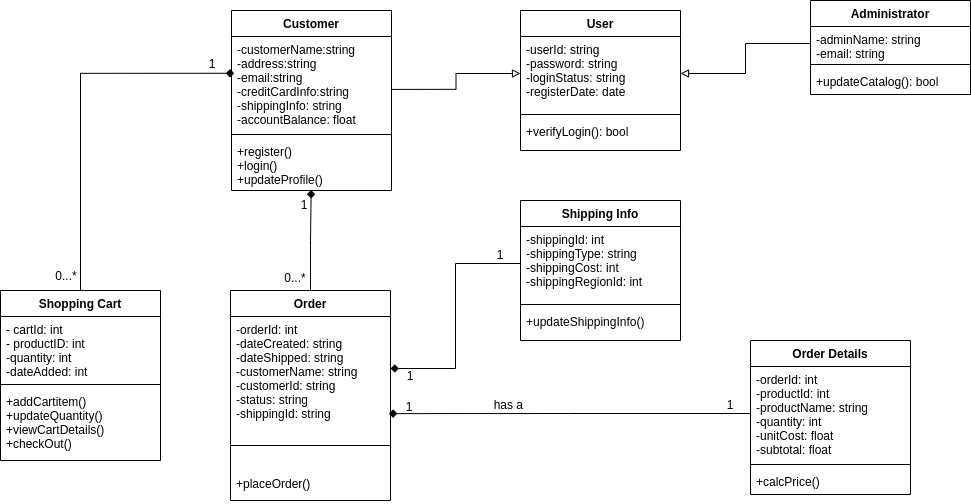

The diagram above was exported from draw.io. Its source (the exported page's mxGraphModel, read from the mxfile embedded in the PNG):
<mxGraphModel dx="2220" dy="758" grid="1" gridSize="10" guides="1" tooltips="1" connect="1" arrows="1" fold="1" page="1" pageScale="1" pageWidth="1169" pageHeight="827" math="0" shadow="0">
  <root>
    <mxCell id="0" />
    <mxCell id="1" parent="0" />
    <mxCell id="7CCaNFhgK4USpmJPC_rp-38" style="edgeStyle=orthogonalEdgeStyle;rounded=0;orthogonalLoop=1;jettySize=auto;html=1;entryX=0.017;entryY=0.391;entryDx=0;entryDy=0;entryPerimeter=0;endArrow=diamond;endFill=1;" edge="1" parent="1" source="7CCaNFhgK4USpmJPC_rp-9" target="7CCaNFhgK4USpmJPC_rp-14">
      <mxGeometry relative="1" as="geometry" />
    </mxCell>
    <mxCell id="7CCaNFhgK4USpmJPC_rp-9" value="Shopping Cart" style="swimlane;fontStyle=1;align=center;verticalAlign=top;childLayout=stackLayout;horizontal=1;startSize=26;horizontalStack=0;resizeParent=1;resizeParentMax=0;resizeLast=0;collapsible=1;marginBottom=0;movable=1;resizable=1;rotatable=1;deletable=1;editable=1;connectable=1;" vertex="1" parent="1">
      <mxGeometry x="20" y="460" width="160" height="170" as="geometry" />
    </mxCell>
    <mxCell id="7CCaNFhgK4USpmJPC_rp-10" value="- cartId: int&#10;- productID: int&#10;-quantity: int&#10;-dateAdded: int" style="text;strokeColor=none;fillColor=none;align=left;verticalAlign=top;spacingLeft=4;spacingRight=4;overflow=hidden;rotatable=0;points=[[0,0.5],[1,0.5]];portConstraint=eastwest;" vertex="1" parent="7CCaNFhgK4USpmJPC_rp-9">
      <mxGeometry y="26" width="160" height="64" as="geometry" />
    </mxCell>
    <mxCell id="7CCaNFhgK4USpmJPC_rp-11" value="" style="line;strokeWidth=1;fillColor=none;align=left;verticalAlign=middle;spacingTop=-1;spacingLeft=3;spacingRight=3;rotatable=0;labelPosition=right;points=[];portConstraint=eastwest;" vertex="1" parent="7CCaNFhgK4USpmJPC_rp-9">
      <mxGeometry y="90" width="160" height="8" as="geometry" />
    </mxCell>
    <mxCell id="7CCaNFhgK4USpmJPC_rp-12" value="+addCartitem()&#10;+updateQuantity()&#10;+viewCartDetails()&#10;+checkOut()" style="text;strokeColor=none;fillColor=none;align=left;verticalAlign=top;spacingLeft=4;spacingRight=4;overflow=hidden;rotatable=0;points=[[0,0.5],[1,0.5]];portConstraint=eastwest;" vertex="1" parent="7CCaNFhgK4USpmJPC_rp-9">
      <mxGeometry y="98" width="160" height="72" as="geometry" />
    </mxCell>
    <mxCell id="7CCaNFhgK4USpmJPC_rp-13" value="Customer&#10;" style="swimlane;fontStyle=1;align=center;verticalAlign=top;childLayout=stackLayout;horizontal=1;startSize=26;horizontalStack=0;resizeParent=1;resizeParentMax=0;resizeLast=0;collapsible=1;marginBottom=0;movable=1;resizable=1;rotatable=1;deletable=1;editable=1;connectable=1;" vertex="1" parent="1">
      <mxGeometry x="251" y="180" width="160" height="180" as="geometry" />
    </mxCell>
    <mxCell id="7CCaNFhgK4USpmJPC_rp-14" value="-customerName:string&#10;-address:string&#10;-email:string&#10;-creditCardInfo:string&#10;-shippingInfo: string&#10;-accountBalance: float" style="text;strokeColor=none;fillColor=none;align=left;verticalAlign=top;spacingLeft=4;spacingRight=4;overflow=hidden;rotatable=0;points=[[0,0.5],[1,0.5]];portConstraint=eastwest;" vertex="1" parent="7CCaNFhgK4USpmJPC_rp-13">
      <mxGeometry y="26" width="160" height="94" as="geometry" />
    </mxCell>
    <mxCell id="7CCaNFhgK4USpmJPC_rp-15" value="" style="line;strokeWidth=1;fillColor=none;align=left;verticalAlign=middle;spacingTop=-1;spacingLeft=3;spacingRight=3;rotatable=0;labelPosition=right;points=[];portConstraint=eastwest;" vertex="1" parent="7CCaNFhgK4USpmJPC_rp-13">
      <mxGeometry y="120" width="160" height="8" as="geometry" />
    </mxCell>
    <mxCell id="7CCaNFhgK4USpmJPC_rp-16" value="+register()&#10;+login()&#10;+updateProfile()" style="text;strokeColor=none;fillColor=none;align=left;verticalAlign=top;spacingLeft=4;spacingRight=4;overflow=hidden;rotatable=0;points=[[0,0.5],[1,0.5]];portConstraint=eastwest;" vertex="1" parent="7CCaNFhgK4USpmJPC_rp-13">
      <mxGeometry y="128" width="160" height="52" as="geometry" />
    </mxCell>
    <mxCell id="7CCaNFhgK4USpmJPC_rp-40" style="edgeStyle=orthogonalEdgeStyle;rounded=0;orthogonalLoop=1;jettySize=auto;html=1;exitX=0.5;exitY=0;exitDx=0;exitDy=0;entryX=0.498;entryY=0.991;entryDx=0;entryDy=0;entryPerimeter=0;endArrow=diamond;endFill=1;" edge="1" parent="1" source="7CCaNFhgK4USpmJPC_rp-17" target="7CCaNFhgK4USpmJPC_rp-16">
      <mxGeometry relative="1" as="geometry" />
    </mxCell>
    <mxCell id="7CCaNFhgK4USpmJPC_rp-17" value="Order" style="swimlane;fontStyle=1;align=center;verticalAlign=top;childLayout=stackLayout;horizontal=1;startSize=26;horizontalStack=0;resizeParent=1;resizeParentMax=0;resizeLast=0;collapsible=1;marginBottom=0;movable=1;resizable=1;rotatable=1;deletable=1;editable=1;connectable=1;" vertex="1" parent="1">
      <mxGeometry x="250" y="460" width="160" height="210" as="geometry" />
    </mxCell>
    <mxCell id="7CCaNFhgK4USpmJPC_rp-18" value="-orderId: int&#10;-dateCreated: string&#10;-dateShipped: string&#10;-customerName: string&#10;-customerId: string&#10;-status: string&#10;-shippingId: string" style="text;strokeColor=none;fillColor=none;align=left;verticalAlign=top;spacingLeft=4;spacingRight=4;overflow=hidden;rotatable=1;points=[[0,0.5],[1,0.5]];portConstraint=eastwest;movable=1;resizable=1;deletable=1;editable=1;connectable=1;" vertex="1" parent="7CCaNFhgK4USpmJPC_rp-17">
      <mxGeometry y="26" width="160" height="104" as="geometry" />
    </mxCell>
    <mxCell id="7CCaNFhgK4USpmJPC_rp-19" value="" style="line;strokeWidth=1;fillColor=none;align=left;verticalAlign=middle;spacingTop=-1;spacingLeft=3;spacingRight=3;rotatable=0;labelPosition=right;points=[];portConstraint=eastwest;" vertex="1" parent="7CCaNFhgK4USpmJPC_rp-17">
      <mxGeometry y="130" width="160" height="50" as="geometry" />
    </mxCell>
    <mxCell id="7CCaNFhgK4USpmJPC_rp-20" value="+placeOrder()" style="text;strokeColor=none;fillColor=none;align=left;verticalAlign=top;spacingLeft=4;spacingRight=4;overflow=hidden;rotatable=0;points=[[0,0.5],[1,0.5]];portConstraint=eastwest;" vertex="1" parent="7CCaNFhgK4USpmJPC_rp-17">
      <mxGeometry y="180" width="160" height="30" as="geometry" />
    </mxCell>
    <mxCell id="7CCaNFhgK4USpmJPC_rp-21" value="User" style="swimlane;fontStyle=1;align=center;verticalAlign=top;childLayout=stackLayout;horizontal=1;startSize=26;horizontalStack=0;resizeParent=1;resizeParentMax=0;resizeLast=0;collapsible=1;marginBottom=0;movable=0;resizable=0;rotatable=0;deletable=0;editable=0;connectable=0;" vertex="1" parent="1">
      <mxGeometry x="540" y="180" width="160" height="140" as="geometry" />
    </mxCell>
    <mxCell id="7CCaNFhgK4USpmJPC_rp-22" value="-userId: string&#10;-password: string&#10;-loginStatus: string&#10;-registerDate: date" style="text;strokeColor=none;fillColor=none;align=left;verticalAlign=top;spacingLeft=4;spacingRight=4;overflow=hidden;rotatable=0;points=[[0,0.5],[1,0.5]];portConstraint=eastwest;" vertex="1" parent="7CCaNFhgK4USpmJPC_rp-21">
      <mxGeometry y="26" width="160" height="74" as="geometry" />
    </mxCell>
    <mxCell id="7CCaNFhgK4USpmJPC_rp-23" value="" style="line;strokeWidth=1;fillColor=none;align=left;verticalAlign=middle;spacingTop=-1;spacingLeft=3;spacingRight=3;rotatable=0;labelPosition=right;points=[];portConstraint=eastwest;" vertex="1" parent="7CCaNFhgK4USpmJPC_rp-21">
      <mxGeometry y="100" width="160" height="8" as="geometry" />
    </mxCell>
    <mxCell id="7CCaNFhgK4USpmJPC_rp-24" value="+verifyLogin(): bool" style="text;strokeColor=none;fillColor=none;align=left;verticalAlign=top;spacingLeft=4;spacingRight=4;overflow=hidden;rotatable=0;points=[[0,0.5],[1,0.5]];portConstraint=eastwest;" vertex="1" parent="7CCaNFhgK4USpmJPC_rp-21">
      <mxGeometry y="108" width="160" height="32" as="geometry" />
    </mxCell>
    <mxCell id="7CCaNFhgK4USpmJPC_rp-25" value="Shipping Info" style="swimlane;fontStyle=1;align=center;verticalAlign=top;childLayout=stackLayout;horizontal=1;startSize=26;horizontalStack=0;resizeParent=1;resizeParentMax=0;resizeLast=0;collapsible=1;marginBottom=0;movable=0;resizable=0;rotatable=0;deletable=0;editable=0;connectable=0;" vertex="1" parent="1">
      <mxGeometry x="540" y="370" width="160" height="140" as="geometry" />
    </mxCell>
    <mxCell id="7CCaNFhgK4USpmJPC_rp-26" value="-shippingId: int&#10;-shippingType: string&#10;-shippingCost: int&#10;-shippingRegionId: int" style="text;strokeColor=none;fillColor=none;align=left;verticalAlign=top;spacingLeft=4;spacingRight=4;overflow=hidden;rotatable=0;points=[[0,0.5],[1,0.5]];portConstraint=eastwest;" vertex="1" parent="7CCaNFhgK4USpmJPC_rp-25">
      <mxGeometry y="26" width="160" height="74" as="geometry" />
    </mxCell>
    <mxCell id="7CCaNFhgK4USpmJPC_rp-27" value="" style="line;strokeWidth=1;fillColor=none;align=left;verticalAlign=middle;spacingTop=-1;spacingLeft=3;spacingRight=3;rotatable=0;labelPosition=right;points=[];portConstraint=eastwest;" vertex="1" parent="7CCaNFhgK4USpmJPC_rp-25">
      <mxGeometry y="100" width="160" height="8" as="geometry" />
    </mxCell>
    <mxCell id="7CCaNFhgK4USpmJPC_rp-28" value="+updateShippingInfo()" style="text;strokeColor=none;fillColor=none;align=left;verticalAlign=top;spacingLeft=4;spacingRight=4;overflow=hidden;rotatable=0;points=[[0,0.5],[1,0.5]];portConstraint=eastwest;" vertex="1" parent="7CCaNFhgK4USpmJPC_rp-25">
      <mxGeometry y="108" width="160" height="32" as="geometry" />
    </mxCell>
    <mxCell id="7CCaNFhgK4USpmJPC_rp-29" value="Order Details" style="swimlane;fontStyle=1;align=center;verticalAlign=top;childLayout=stackLayout;horizontal=1;startSize=26;horizontalStack=0;resizeParent=1;resizeParentMax=0;resizeLast=0;collapsible=1;marginBottom=0;movable=1;resizable=1;rotatable=1;deletable=1;editable=1;connectable=1;" vertex="1" parent="1">
      <mxGeometry x="770" y="510" width="160" height="154" as="geometry" />
    </mxCell>
    <mxCell id="7CCaNFhgK4USpmJPC_rp-30" value="-orderId: int&#10;-productId: int&#10;-productName: string&#10;-quantity: int&#10;-unitCost: float&#10;-subtotal: float" style="text;strokeColor=none;fillColor=none;align=left;verticalAlign=top;spacingLeft=4;spacingRight=4;overflow=hidden;rotatable=0;points=[[0,0.5],[1,0.5]];portConstraint=eastwest;" vertex="1" parent="7CCaNFhgK4USpmJPC_rp-29">
      <mxGeometry y="26" width="160" height="94" as="geometry" />
    </mxCell>
    <mxCell id="7CCaNFhgK4USpmJPC_rp-31" value="" style="line;strokeWidth=1;fillColor=none;align=left;verticalAlign=middle;spacingTop=-1;spacingLeft=3;spacingRight=3;rotatable=0;labelPosition=right;points=[];portConstraint=eastwest;" vertex="1" parent="7CCaNFhgK4USpmJPC_rp-29">
      <mxGeometry y="120" width="160" height="8" as="geometry" />
    </mxCell>
    <mxCell id="7CCaNFhgK4USpmJPC_rp-32" value="+calcPrice()" style="text;strokeColor=none;fillColor=none;align=left;verticalAlign=top;spacingLeft=4;spacingRight=4;overflow=hidden;rotatable=0;points=[[0,0.5],[1,0.5]];portConstraint=eastwest;" vertex="1" parent="7CCaNFhgK4USpmJPC_rp-29">
      <mxGeometry y="128" width="160" height="26" as="geometry" />
    </mxCell>
    <mxCell id="7CCaNFhgK4USpmJPC_rp-33" value="Administrator" style="swimlane;fontStyle=1;align=center;verticalAlign=top;childLayout=stackLayout;horizontal=1;startSize=26;horizontalStack=0;resizeParent=1;resizeParentMax=0;resizeLast=0;collapsible=1;marginBottom=0;movable=0;resizable=0;rotatable=0;deletable=0;editable=0;connectable=0;" vertex="1" parent="1">
      <mxGeometry x="830" y="170" width="160" height="94" as="geometry" />
    </mxCell>
    <mxCell id="7CCaNFhgK4USpmJPC_rp-34" value="-adminName: string&#10;-email: string" style="text;strokeColor=none;fillColor=none;align=left;verticalAlign=top;spacingLeft=4;spacingRight=4;overflow=hidden;rotatable=0;points=[[0,0.5],[1,0.5]];portConstraint=eastwest;" vertex="1" parent="7CCaNFhgK4USpmJPC_rp-33">
      <mxGeometry y="26" width="160" height="34" as="geometry" />
    </mxCell>
    <mxCell id="7CCaNFhgK4USpmJPC_rp-35" value="" style="line;strokeWidth=1;fillColor=none;align=left;verticalAlign=middle;spacingTop=-1;spacingLeft=3;spacingRight=3;rotatable=0;labelPosition=right;points=[];portConstraint=eastwest;" vertex="1" parent="7CCaNFhgK4USpmJPC_rp-33">
      <mxGeometry y="60" width="160" height="8" as="geometry" />
    </mxCell>
    <mxCell id="7CCaNFhgK4USpmJPC_rp-36" value="+updateCatalog(): bool" style="text;strokeColor=none;fillColor=none;align=left;verticalAlign=top;spacingLeft=4;spacingRight=4;overflow=hidden;rotatable=0;points=[[0,0.5],[1,0.5]];portConstraint=eastwest;" vertex="1" parent="7CCaNFhgK4USpmJPC_rp-33">
      <mxGeometry y="68" width="160" height="26" as="geometry" />
    </mxCell>
    <mxCell id="7CCaNFhgK4USpmJPC_rp-37" style="edgeStyle=orthogonalEdgeStyle;rounded=0;orthogonalLoop=1;jettySize=auto;html=1;exitX=1;exitY=0.5;exitDx=0;exitDy=0;entryX=0;entryY=0.5;entryDx=0;entryDy=0;endArrow=none;endFill=0;startArrow=block;startFill=0;" edge="1" parent="1" source="7CCaNFhgK4USpmJPC_rp-22" target="7CCaNFhgK4USpmJPC_rp-34">
      <mxGeometry relative="1" as="geometry" />
    </mxCell>
    <mxCell id="7CCaNFhgK4USpmJPC_rp-41" style="edgeStyle=orthogonalEdgeStyle;rounded=0;orthogonalLoop=1;jettySize=auto;html=1;exitX=0;exitY=0.5;exitDx=0;exitDy=0;endArrow=diamond;endFill=1;" edge="1" parent="1" source="7CCaNFhgK4USpmJPC_rp-26" target="7CCaNFhgK4USpmJPC_rp-18">
      <mxGeometry relative="1" as="geometry" />
    </mxCell>
    <mxCell id="7CCaNFhgK4USpmJPC_rp-43" style="edgeStyle=orthogonalEdgeStyle;rounded=0;orthogonalLoop=1;jettySize=auto;html=1;entryX=0.99;entryY=0.934;entryDx=0;entryDy=0;entryPerimeter=0;endArrow=diamond;endFill=1;" edge="1" parent="1" source="7CCaNFhgK4USpmJPC_rp-30" target="7CCaNFhgK4USpmJPC_rp-18">
      <mxGeometry relative="1" as="geometry" />
    </mxCell>
    <mxCell id="7CCaNFhgK4USpmJPC_rp-45" style="edgeStyle=orthogonalEdgeStyle;rounded=0;orthogonalLoop=1;jettySize=auto;html=1;entryX=0.998;entryY=0.563;entryDx=0;entryDy=0;entryPerimeter=0;startArrow=block;startFill=0;endArrow=none;endFill=0;" edge="1" parent="1" source="7CCaNFhgK4USpmJPC_rp-22" target="7CCaNFhgK4USpmJPC_rp-14">
      <mxGeometry relative="1" as="geometry" />
    </mxCell>
    <mxCell id="7CCaNFhgK4USpmJPC_rp-47" value="1" style="text;html=1;strokeColor=none;fillColor=none;align=center;verticalAlign=middle;whiteSpace=wrap;rounded=0;" vertex="1" parent="1">
      <mxGeometry x="500" y="414" width="40" height="20" as="geometry" />
    </mxCell>
    <mxCell id="7CCaNFhgK4USpmJPC_rp-48" value="1" style="text;html=1;strokeColor=none;fillColor=none;align=center;verticalAlign=middle;whiteSpace=wrap;rounded=0;" vertex="1" parent="1">
      <mxGeometry x="410" y="535" width="40" height="20" as="geometry" />
    </mxCell>
    <mxCell id="7CCaNFhgK4USpmJPC_rp-49" value="1" style="text;html=1;strokeColor=none;fillColor=none;align=center;verticalAlign=middle;whiteSpace=wrap;rounded=0;" vertex="1" parent="1">
      <mxGeometry x="409" y="566" width="40" height="20" as="geometry" />
    </mxCell>
    <mxCell id="7CCaNFhgK4USpmJPC_rp-50" value="1" style="text;html=1;strokeColor=none;fillColor=none;align=center;verticalAlign=middle;whiteSpace=wrap;rounded=0;" vertex="1" parent="1">
      <mxGeometry x="730" y="564" width="40" height="20" as="geometry" />
    </mxCell>
    <mxCell id="7CCaNFhgK4USpmJPC_rp-51" value="has a&amp;nbsp;" style="text;html=1;strokeColor=none;fillColor=none;align=center;verticalAlign=middle;whiteSpace=wrap;rounded=0;" vertex="1" parent="1">
      <mxGeometry x="510" y="564" width="40" height="20" as="geometry" />
    </mxCell>
    <mxCell id="7CCaNFhgK4USpmJPC_rp-52" value="1" style="text;html=1;strokeColor=none;fillColor=none;align=center;verticalAlign=middle;whiteSpace=wrap;rounded=0;" vertex="1" parent="1">
      <mxGeometry x="304" y="364" width="40" height="20" as="geometry" />
    </mxCell>
    <mxCell id="7CCaNFhgK4USpmJPC_rp-53" value="0...*" style="text;html=1;strokeColor=none;fillColor=none;align=center;verticalAlign=middle;whiteSpace=wrap;rounded=0;" vertex="1" parent="1">
      <mxGeometry x="295" y="437" width="40" height="20" as="geometry" />
    </mxCell>
    <mxCell id="7CCaNFhgK4USpmJPC_rp-54" value="0...*" style="text;html=1;strokeColor=none;fillColor=none;align=center;verticalAlign=middle;whiteSpace=wrap;rounded=0;" vertex="1" parent="1">
      <mxGeometry x="66" y="435" width="40" height="20" as="geometry" />
    </mxCell>
    <mxCell id="7CCaNFhgK4USpmJPC_rp-55" value="1" style="text;html=1;strokeColor=none;fillColor=none;align=center;verticalAlign=middle;whiteSpace=wrap;rounded=0;" vertex="1" parent="1">
      <mxGeometry x="212" y="223" width="40" height="20" as="geometry" />
    </mxCell>
  </root>
</mxGraphModel>